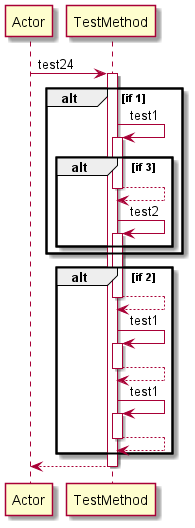

The diagram above was rendered by PlantUML. Its source (embedded in the PNG):
@startuml 
participant Actor 
Actor -> TestMethod: test24
activate TestMethod
alt if 1
TestMethod -> TestMethod: test1
activate TestMethod
alt if 3
TestMethod-->TestMethod
deactivate TestMethod
TestMethod -> TestMethod: test2
activate TestMethod
end 
end 
alt if 2
TestMethod-->TestMethod
deactivate TestMethod
TestMethod -> TestMethod: test1
activate TestMethod
TestMethod-->TestMethod
deactivate TestMethod
TestMethod -> TestMethod: test1
activate TestMethod
TestMethod-->TestMethod
deactivate TestMethod
end 
return 
@enduml